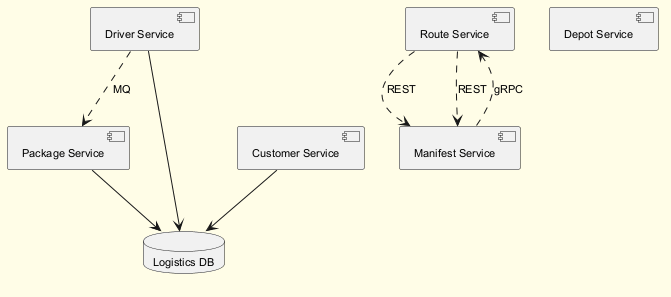

The diagram above was rendered by PlantUML. Its source (embedded in the PNG):
@startuml
skinparam backgroundColor #FFFDE7
skinparam classBackgroundColor #FFF9C4
skinparam classBorderColor #F57F17
skinparam defaultFontSize 11
component "Driver Service" as C_DriverService
component "Package Service" as C_PackageService
component "Route Service" as C_RouteService
component "Depot Service" as C_DepotService
component "Customer Service" as C_CustomerService
component "Manifest Service" as C_ManifestService
database "Logistics DB" as DB_logistics
C_DriverService --> DB_logistics
C_PackageService --> DB_logistics
C_CustomerService --> DB_logistics
C_RouteService ..> C_ManifestService : REST
C_DriverService ..> C_PackageService : MQ
C_RouteService ..> C_ManifestService : REST
C_ManifestService ..> C_RouteService : gRPC
@enduml